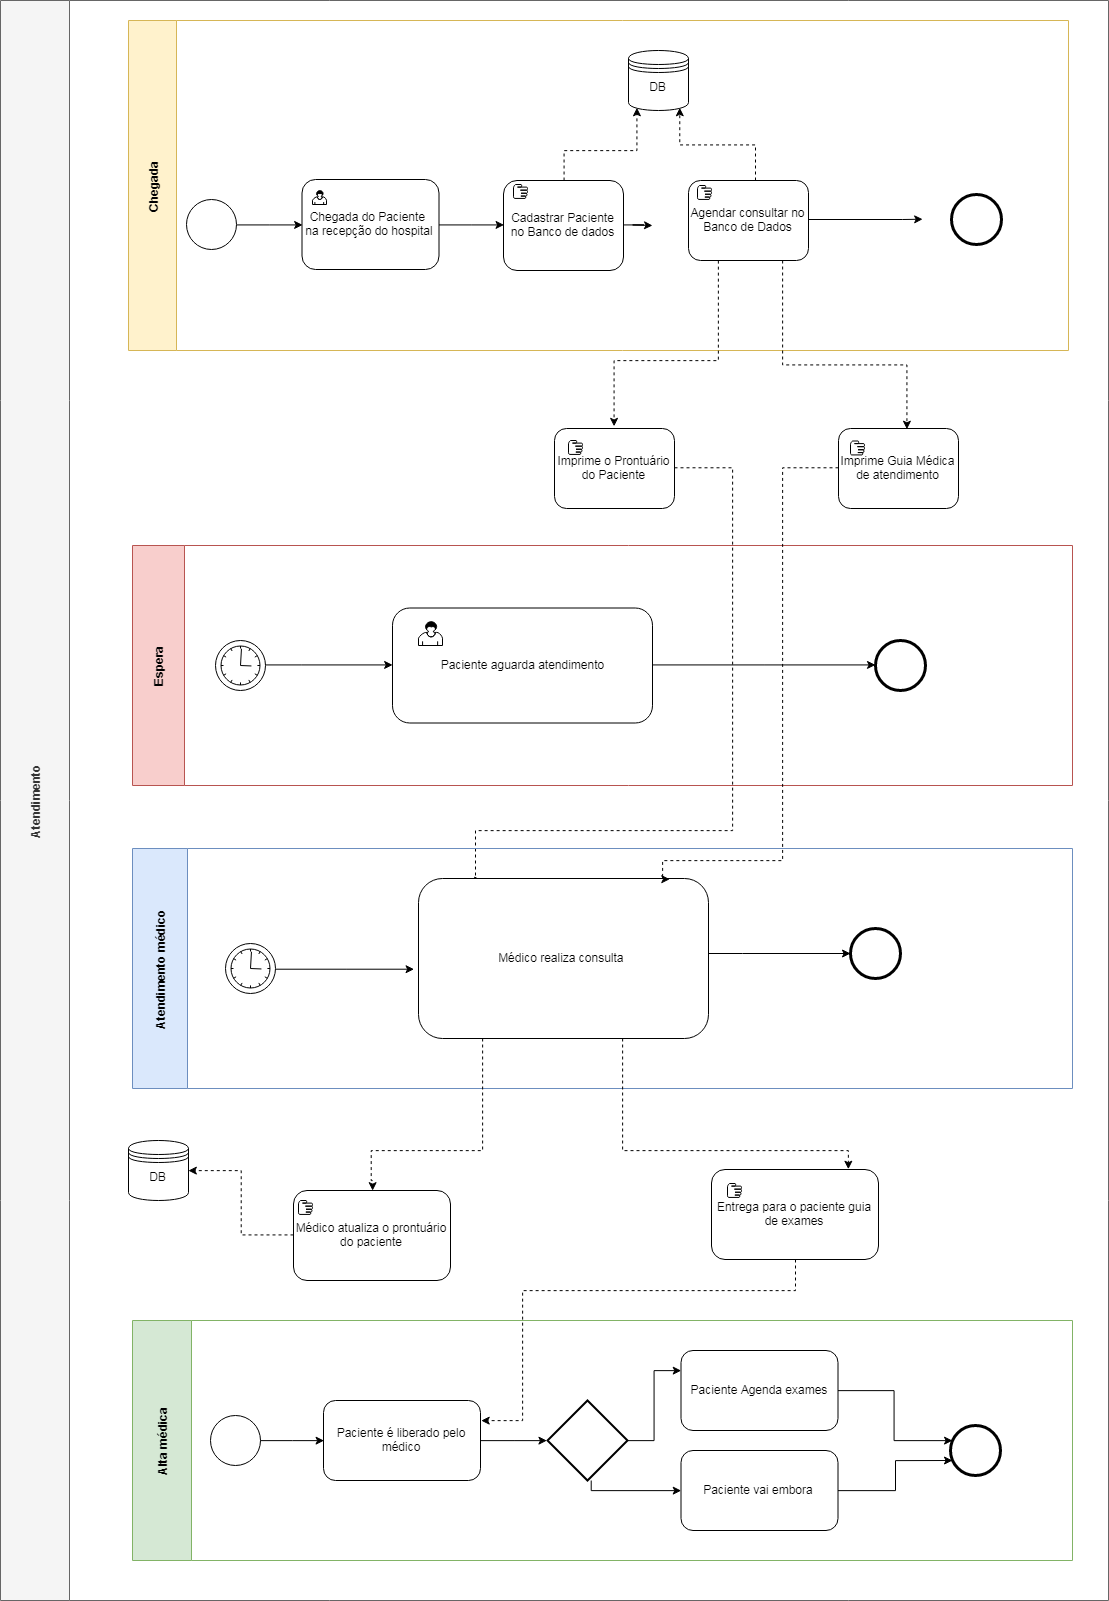

The diagram above was exported from draw.io. Its source (the exported page's mxGraphModel, read from the mxfile embedded in the PNG):
<mxGraphModel dx="1677" dy="807" grid="1" gridSize="10" guides="1" tooltips="1" connect="1" arrows="1" fold="1" page="1" pageScale="1" pageWidth="827" pageHeight="1169" math="0" shadow="0">
  <root>
    <mxCell id="0" />
    <mxCell id="1" parent="0" />
    <mxCell id="AU-K4EmhkHiCRlcWDs_6-1" value="Atendimento" style="swimlane;html=1;horizontal=0;startSize=69;fillColor=#f5f5f5;strokeColor=#666666;fontColor=#333333;" vertex="1" parent="1">
      <mxGeometry x="258" y="110" width="1108" height="1600" as="geometry" />
    </mxCell>
    <mxCell id="AU-K4EmhkHiCRlcWDs_6-3" value="Chegada" style="swimlane;html=1;horizontal=0;startSize=48;fillColor=#fff2cc;strokeColor=#d6b656;" vertex="1" parent="AU-K4EmhkHiCRlcWDs_6-1">
      <mxGeometry x="128" y="20" width="940" height="330" as="geometry" />
    </mxCell>
    <mxCell id="AU-K4EmhkHiCRlcWDs_6-102" style="edgeStyle=orthogonalEdgeStyle;rounded=0;orthogonalLoop=1;jettySize=auto;html=1;entryX=0;entryY=0.5;entryDx=0;entryDy=0;" edge="1" parent="AU-K4EmhkHiCRlcWDs_6-3" source="AU-K4EmhkHiCRlcWDs_6-5" target="AU-K4EmhkHiCRlcWDs_6-37">
      <mxGeometry relative="1" as="geometry" />
    </mxCell>
    <mxCell id="AU-K4EmhkHiCRlcWDs_6-5" value="" style="shape=mxgraph.bpmn.shape;html=1;verticalLabelPosition=bottom;labelBackgroundColor=#ffffff;verticalAlign=top;align=center;perimeter=ellipsePerimeter;outlineConnect=0;outline=standard;symbol=general;" vertex="1" parent="AU-K4EmhkHiCRlcWDs_6-3">
      <mxGeometry x="58" y="179" width="50" height="50" as="geometry" />
    </mxCell>
    <mxCell id="AU-K4EmhkHiCRlcWDs_6-100" style="edgeStyle=orthogonalEdgeStyle;rounded=0;orthogonalLoop=1;jettySize=auto;html=1;entryX=0.15;entryY=0.95;entryDx=0;entryDy=0;entryPerimeter=0;dashed=1;" edge="1" parent="AU-K4EmhkHiCRlcWDs_6-3" source="AU-K4EmhkHiCRlcWDs_6-6" target="AU-K4EmhkHiCRlcWDs_6-96">
      <mxGeometry relative="1" as="geometry">
        <Array as="points">
          <mxPoint x="435" y="130" />
          <mxPoint x="509" y="130" />
        </Array>
      </mxGeometry>
    </mxCell>
    <mxCell id="AU-K4EmhkHiCRlcWDs_6-6" value="Cadastrar Paciente no Banco de dados" style="shape=ext;rounded=1;html=1;whiteSpace=wrap;direction=south;" vertex="1" parent="AU-K4EmhkHiCRlcWDs_6-3">
      <mxGeometry x="375" y="160" width="120" height="90" as="geometry" />
    </mxCell>
    <mxCell id="AU-K4EmhkHiCRlcWDs_6-8" value="" style="shape=mxgraph.bpmn.manual_task;html=1;outlineConnect=0;" vertex="1" parent="AU-K4EmhkHiCRlcWDs_6-3">
      <mxGeometry x="385" y="164" width="14" height="14" as="geometry" />
    </mxCell>
    <mxCell id="AU-K4EmhkHiCRlcWDs_6-101" style="edgeStyle=orthogonalEdgeStyle;rounded=0;orthogonalLoop=1;jettySize=auto;html=1;entryX=0.85;entryY=0.95;entryDx=0;entryDy=0;entryPerimeter=0;dashed=1;" edge="1" parent="AU-K4EmhkHiCRlcWDs_6-3" source="AU-K4EmhkHiCRlcWDs_6-14" target="AU-K4EmhkHiCRlcWDs_6-96">
      <mxGeometry relative="1" as="geometry">
        <Array as="points">
          <mxPoint x="627" y="125" />
          <mxPoint x="551" y="125" />
        </Array>
      </mxGeometry>
    </mxCell>
    <mxCell id="AU-K4EmhkHiCRlcWDs_6-14" value="Agendar consultar no Banco de Dados" style="shape=ext;rounded=1;html=1;whiteSpace=wrap;" vertex="1" parent="AU-K4EmhkHiCRlcWDs_6-3">
      <mxGeometry x="560" y="160" width="120" height="80" as="geometry" />
    </mxCell>
    <mxCell id="AU-K4EmhkHiCRlcWDs_6-16" value="" style="shape=mxgraph.bpmn.manual_task;html=1;outlineConnect=0;" vertex="1" parent="AU-K4EmhkHiCRlcWDs_6-3">
      <mxGeometry x="569" y="165" width="14" height="14" as="geometry" />
    </mxCell>
    <mxCell id="AU-K4EmhkHiCRlcWDs_6-18" value="" style="shape=mxgraph.bpmn.shape;html=1;verticalLabelPosition=bottom;labelBackgroundColor=#ffffff;verticalAlign=top;align=center;perimeter=ellipsePerimeter;outlineConnect=0;outline=end;symbol=general;" vertex="1" parent="AU-K4EmhkHiCRlcWDs_6-3">
      <mxGeometry x="823" y="174" width="50" height="50" as="geometry" />
    </mxCell>
    <mxCell id="AU-K4EmhkHiCRlcWDs_6-104" style="edgeStyle=orthogonalEdgeStyle;rounded=0;orthogonalLoop=1;jettySize=auto;html=1;entryX=0.5;entryY=1;entryDx=0;entryDy=0;" edge="1" parent="AU-K4EmhkHiCRlcWDs_6-3" source="AU-K4EmhkHiCRlcWDs_6-37" target="AU-K4EmhkHiCRlcWDs_6-6">
      <mxGeometry relative="1" as="geometry" />
    </mxCell>
    <mxCell id="AU-K4EmhkHiCRlcWDs_6-37" value="Chegada do Paciente&amp;nbsp; na recepção do hospital" style="shape=ext;rounded=1;html=1;whiteSpace=wrap;" vertex="1" parent="AU-K4EmhkHiCRlcWDs_6-3">
      <mxGeometry x="173.5" y="159" width="137" height="90" as="geometry" />
    </mxCell>
    <mxCell id="AU-K4EmhkHiCRlcWDs_6-50" value="" style="shape=mxgraph.bpmn.user_task;html=1;outlineConnect=0;" vertex="1" parent="AU-K4EmhkHiCRlcWDs_6-3">
      <mxGeometry x="184" y="170" width="14" height="14" as="geometry" />
    </mxCell>
    <mxCell id="AU-K4EmhkHiCRlcWDs_6-96" value="DB" style="shape=datastore;whiteSpace=wrap;html=1;" vertex="1" parent="AU-K4EmhkHiCRlcWDs_6-3">
      <mxGeometry x="500" y="30" width="60" height="60" as="geometry" />
    </mxCell>
    <mxCell id="AU-K4EmhkHiCRlcWDs_6-109" style="edgeStyle=orthogonalEdgeStyle;rounded=0;orthogonalLoop=1;jettySize=auto;html=1;entryX=0.221;entryY=0.013;entryDx=0;entryDy=0;entryPerimeter=0;dashed=1;" edge="1" parent="AU-K4EmhkHiCRlcWDs_6-1" source="AU-K4EmhkHiCRlcWDs_6-20" target="AU-K4EmhkHiCRlcWDs_6-68">
      <mxGeometry relative="1" as="geometry">
        <Array as="points">
          <mxPoint x="732" y="468" />
          <mxPoint x="732" y="830" />
          <mxPoint x="475" y="830" />
        </Array>
      </mxGeometry>
    </mxCell>
    <mxCell id="AU-K4EmhkHiCRlcWDs_6-20" value="Imprime o Prontuário do Paciente" style="shape=ext;rounded=1;html=1;whiteSpace=wrap;" vertex="1" parent="AU-K4EmhkHiCRlcWDs_6-1">
      <mxGeometry x="554" y="428" width="120" height="80" as="geometry" />
    </mxCell>
    <mxCell id="AU-K4EmhkHiCRlcWDs_6-21" value="Imprime Guia Médica de atendimento" style="shape=ext;rounded=1;html=1;whiteSpace=wrap;" vertex="1" parent="AU-K4EmhkHiCRlcWDs_6-1">
      <mxGeometry x="838" y="428" width="120" height="80" as="geometry" />
    </mxCell>
    <mxCell id="AU-K4EmhkHiCRlcWDs_6-4" value="Espera" style="swimlane;html=1;horizontal=0;startSize=52;fillColor=#f8cecc;strokeColor=#b85450;" vertex="1" parent="AU-K4EmhkHiCRlcWDs_6-1">
      <mxGeometry x="132" y="545" width="940" height="240" as="geometry" />
    </mxCell>
    <mxCell id="AU-K4EmhkHiCRlcWDs_6-24" value="" style="shape=mxgraph.bpmn.shape;html=1;verticalLabelPosition=bottom;labelBackgroundColor=#ffffff;verticalAlign=top;align=center;perimeter=ellipsePerimeter;outlineConnect=0;outline=standard;symbol=timer;" vertex="1" parent="AU-K4EmhkHiCRlcWDs_6-4">
      <mxGeometry x="83" y="95" width="50" height="50" as="geometry" />
    </mxCell>
    <mxCell id="AU-K4EmhkHiCRlcWDs_6-65" style="edgeStyle=orthogonalEdgeStyle;rounded=0;orthogonalLoop=1;jettySize=auto;html=1;entryX=0;entryY=0.5;entryDx=0;entryDy=0;" edge="1" parent="AU-K4EmhkHiCRlcWDs_6-4" source="AU-K4EmhkHiCRlcWDs_6-25" target="AU-K4EmhkHiCRlcWDs_6-64">
      <mxGeometry relative="1" as="geometry" />
    </mxCell>
    <mxCell id="AU-K4EmhkHiCRlcWDs_6-25" value="Paciente aguarda atendimento" style="shape=ext;rounded=1;html=1;whiteSpace=wrap;" vertex="1" parent="AU-K4EmhkHiCRlcWDs_6-4">
      <mxGeometry x="260" y="62.5" width="260" height="115" as="geometry" />
    </mxCell>
    <mxCell id="AU-K4EmhkHiCRlcWDs_6-64" value="" style="shape=mxgraph.bpmn.shape;html=1;verticalLabelPosition=bottom;labelBackgroundColor=#ffffff;verticalAlign=top;align=center;perimeter=ellipsePerimeter;outlineConnect=0;outline=end;symbol=general;" vertex="1" parent="AU-K4EmhkHiCRlcWDs_6-4">
      <mxGeometry x="743" y="95" width="50" height="50" as="geometry" />
    </mxCell>
    <mxCell id="AU-K4EmhkHiCRlcWDs_6-67" value="" style="shape=mxgraph.bpmn.user_task;html=1;outlineConnect=0;" vertex="1" parent="AU-K4EmhkHiCRlcWDs_6-4">
      <mxGeometry x="286" y="76" width="24" height="24" as="geometry" />
    </mxCell>
    <mxCell id="AU-K4EmhkHiCRlcWDs_6-108" style="edgeStyle=orthogonalEdgeStyle;rounded=0;orthogonalLoop=1;jettySize=auto;html=1;entryX=0;entryY=0.5;entryDx=0;entryDy=0;" edge="1" parent="AU-K4EmhkHiCRlcWDs_6-4" source="AU-K4EmhkHiCRlcWDs_6-24" target="AU-K4EmhkHiCRlcWDs_6-25">
      <mxGeometry relative="1" as="geometry">
        <mxPoint x="229" y="100" as="targetPoint" />
        <Array as="points">
          <mxPoint x="169" y="120" />
          <mxPoint x="169" y="120" />
        </Array>
      </mxGeometry>
    </mxCell>
    <mxCell id="AU-K4EmhkHiCRlcWDs_6-35" value="" style="shape=mxgraph.bpmn.manual_task;html=1;outlineConnect=0;" vertex="1" parent="AU-K4EmhkHiCRlcWDs_6-1">
      <mxGeometry x="568" y="440" width="14" height="14" as="geometry" />
    </mxCell>
    <mxCell id="AU-K4EmhkHiCRlcWDs_6-36" value="" style="shape=mxgraph.bpmn.manual_task;html=1;outlineConnect=0;" vertex="1" parent="AU-K4EmhkHiCRlcWDs_6-1">
      <mxGeometry x="850" y="440.5" width="14" height="14" as="geometry" />
    </mxCell>
    <mxCell id="AU-K4EmhkHiCRlcWDs_6-60" style="edgeStyle=orthogonalEdgeStyle;rounded=0;orthogonalLoop=1;jettySize=auto;html=1;exitX=0.25;exitY=1;exitDx=0;exitDy=0;dashed=1;entryX=0.497;entryY=-0.03;entryDx=0;entryDy=0;entryPerimeter=0;" edge="1" parent="AU-K4EmhkHiCRlcWDs_6-1" source="AU-K4EmhkHiCRlcWDs_6-14" target="AU-K4EmhkHiCRlcWDs_6-20">
      <mxGeometry relative="1" as="geometry">
        <mxPoint x="614" y="410" as="targetPoint" />
        <Array as="points">
          <mxPoint x="718" y="360" />
          <mxPoint x="614" y="360" />
        </Array>
      </mxGeometry>
    </mxCell>
    <mxCell id="AU-K4EmhkHiCRlcWDs_6-66" value="Atendimento médico" style="swimlane;html=1;horizontal=0;startSize=55;fillColor=#dae8fc;strokeColor=#6c8ebf;" vertex="1" parent="AU-K4EmhkHiCRlcWDs_6-1">
      <mxGeometry x="132" y="848" width="940" height="240" as="geometry" />
    </mxCell>
    <mxCell id="AU-K4EmhkHiCRlcWDs_6-68" value="Médico realiza consulta&amp;nbsp;" style="shape=ext;rounded=1;html=1;whiteSpace=wrap;" vertex="1" parent="AU-K4EmhkHiCRlcWDs_6-66">
      <mxGeometry x="286" y="30" width="290" height="160" as="geometry" />
    </mxCell>
    <mxCell id="AU-K4EmhkHiCRlcWDs_6-72" style="edgeStyle=orthogonalEdgeStyle;rounded=0;orthogonalLoop=1;jettySize=auto;html=1;entryX=-0.017;entryY=0.563;entryDx=0;entryDy=0;entryPerimeter=0;" edge="1" parent="AU-K4EmhkHiCRlcWDs_6-66" source="AU-K4EmhkHiCRlcWDs_6-71" target="AU-K4EmhkHiCRlcWDs_6-68">
      <mxGeometry relative="1" as="geometry" />
    </mxCell>
    <mxCell id="AU-K4EmhkHiCRlcWDs_6-71" value="" style="shape=mxgraph.bpmn.shape;html=1;verticalLabelPosition=bottom;labelBackgroundColor=#ffffff;verticalAlign=top;align=center;perimeter=ellipsePerimeter;outlineConnect=0;outline=standard;symbol=timer;" vertex="1" parent="AU-K4EmhkHiCRlcWDs_6-66">
      <mxGeometry x="93" y="95" width="50" height="50" as="geometry" />
    </mxCell>
    <mxCell id="AU-K4EmhkHiCRlcWDs_6-81" value="" style="shape=mxgraph.bpmn.shape;html=1;verticalLabelPosition=bottom;labelBackgroundColor=#ffffff;verticalAlign=top;align=center;perimeter=ellipsePerimeter;outlineConnect=0;outline=end;symbol=general;" vertex="1" parent="AU-K4EmhkHiCRlcWDs_6-66">
      <mxGeometry x="718" y="80" width="50" height="50" as="geometry" />
    </mxCell>
    <mxCell id="AU-K4EmhkHiCRlcWDs_6-110" style="edgeStyle=orthogonalEdgeStyle;rounded=0;orthogonalLoop=1;jettySize=auto;html=1;" edge="1" parent="AU-K4EmhkHiCRlcWDs_6-66" source="AU-K4EmhkHiCRlcWDs_6-68" target="AU-K4EmhkHiCRlcWDs_6-81">
      <mxGeometry relative="1" as="geometry">
        <mxPoint x="670" y="110" as="targetPoint" />
        <Array as="points">
          <mxPoint x="610" y="105" />
          <mxPoint x="610" y="105" />
        </Array>
      </mxGeometry>
    </mxCell>
    <mxCell id="AU-K4EmhkHiCRlcWDs_6-115" style="edgeStyle=orthogonalEdgeStyle;rounded=0;orthogonalLoop=1;jettySize=auto;html=1;entryX=1;entryY=0.5;entryDx=0;entryDy=0;dashed=1;" edge="1" parent="AU-K4EmhkHiCRlcWDs_6-1" source="AU-K4EmhkHiCRlcWDs_6-87" target="AU-K4EmhkHiCRlcWDs_6-114">
      <mxGeometry relative="1" as="geometry" />
    </mxCell>
    <mxCell id="AU-K4EmhkHiCRlcWDs_6-87" value="Médico atualiza o prontuário do paciente" style="shape=ext;rounded=1;html=1;whiteSpace=wrap;" vertex="1" parent="AU-K4EmhkHiCRlcWDs_6-1">
      <mxGeometry x="293" y="1190" width="157" height="90" as="geometry" />
    </mxCell>
    <mxCell id="AU-K4EmhkHiCRlcWDs_6-133" style="edgeStyle=orthogonalEdgeStyle;rounded=0;orthogonalLoop=1;jettySize=auto;html=1;entryX=1;entryY=0.25;entryDx=0;entryDy=0;dashed=1;" edge="1" parent="AU-K4EmhkHiCRlcWDs_6-1" source="AU-K4EmhkHiCRlcWDs_6-88" target="AU-K4EmhkHiCRlcWDs_6-124">
      <mxGeometry relative="1" as="geometry">
        <Array as="points">
          <mxPoint x="795" y="1290" />
          <mxPoint x="522" y="1290" />
          <mxPoint x="522" y="1420" />
        </Array>
      </mxGeometry>
    </mxCell>
    <mxCell id="AU-K4EmhkHiCRlcWDs_6-88" value="Entrega para o paciente guia de exames" style="shape=ext;rounded=1;html=1;whiteSpace=wrap;" vertex="1" parent="AU-K4EmhkHiCRlcWDs_6-1">
      <mxGeometry x="711" y="1169" width="167" height="90" as="geometry" />
    </mxCell>
    <mxCell id="AU-K4EmhkHiCRlcWDs_6-106" style="edgeStyle=orthogonalEdgeStyle;rounded=0;orthogonalLoop=1;jettySize=auto;html=1;entryX=0.575;entryY=0.013;entryDx=0;entryDy=0;entryPerimeter=0;dashed=1;" edge="1" parent="AU-K4EmhkHiCRlcWDs_6-1" source="AU-K4EmhkHiCRlcWDs_6-14" target="AU-K4EmhkHiCRlcWDs_6-21">
      <mxGeometry relative="1" as="geometry">
        <Array as="points">
          <mxPoint x="782" y="364" />
          <mxPoint x="907" y="364" />
        </Array>
      </mxGeometry>
    </mxCell>
    <mxCell id="AU-K4EmhkHiCRlcWDs_6-86" style="edgeStyle=orthogonalEdgeStyle;rounded=0;orthogonalLoop=1;jettySize=auto;html=1;dashed=1;entryX=0.866;entryY=0;entryDx=0;entryDy=0;entryPerimeter=0;" edge="1" parent="AU-K4EmhkHiCRlcWDs_6-1" source="AU-K4EmhkHiCRlcWDs_6-21" target="AU-K4EmhkHiCRlcWDs_6-68">
      <mxGeometry relative="1" as="geometry">
        <mxPoint x="698" y="840" as="targetPoint" />
        <Array as="points">
          <mxPoint x="782" y="468" />
          <mxPoint x="782" y="860" />
          <mxPoint x="662" y="860" />
        </Array>
      </mxGeometry>
    </mxCell>
    <mxCell id="AU-K4EmhkHiCRlcWDs_6-111" style="edgeStyle=orthogonalEdgeStyle;rounded=0;orthogonalLoop=1;jettySize=auto;html=1;entryX=0.5;entryY=0;entryDx=0;entryDy=0;dashed=1;" edge="1" parent="AU-K4EmhkHiCRlcWDs_6-1" source="AU-K4EmhkHiCRlcWDs_6-68" target="AU-K4EmhkHiCRlcWDs_6-87">
      <mxGeometry relative="1" as="geometry">
        <Array as="points">
          <mxPoint x="482" y="1150" />
          <mxPoint x="371" y="1150" />
          <mxPoint x="371" y="1180" />
        </Array>
      </mxGeometry>
    </mxCell>
    <mxCell id="AU-K4EmhkHiCRlcWDs_6-112" style="edgeStyle=orthogonalEdgeStyle;rounded=0;orthogonalLoop=1;jettySize=auto;html=1;dashed=1;entryX=0.818;entryY=0;entryDx=0;entryDy=0;entryPerimeter=0;" edge="1" parent="AU-K4EmhkHiCRlcWDs_6-1" source="AU-K4EmhkHiCRlcWDs_6-68" target="AU-K4EmhkHiCRlcWDs_6-88">
      <mxGeometry relative="1" as="geometry">
        <mxPoint x="682" y="1160" as="targetPoint" />
        <Array as="points">
          <mxPoint x="622" y="1150" />
          <mxPoint x="848" y="1150" />
        </Array>
      </mxGeometry>
    </mxCell>
    <mxCell id="AU-K4EmhkHiCRlcWDs_6-113" value="Alta médica" style="swimlane;html=1;horizontal=0;startSize=59;fillColor=#d5e8d4;strokeColor=#82b366;" vertex="1" parent="AU-K4EmhkHiCRlcWDs_6-1">
      <mxGeometry x="132" y="1320" width="940" height="240" as="geometry" />
    </mxCell>
    <mxCell id="AU-K4EmhkHiCRlcWDs_6-131" style="edgeStyle=orthogonalEdgeStyle;rounded=0;orthogonalLoop=1;jettySize=auto;html=1;" edge="1" parent="AU-K4EmhkHiCRlcWDs_6-113" source="AU-K4EmhkHiCRlcWDs_6-117" target="AU-K4EmhkHiCRlcWDs_6-130">
      <mxGeometry relative="1" as="geometry">
        <Array as="points">
          <mxPoint x="762" y="70" />
          <mxPoint x="762" y="120" />
        </Array>
      </mxGeometry>
    </mxCell>
    <mxCell id="AU-K4EmhkHiCRlcWDs_6-117" value="Paciente Agenda exames" style="shape=ext;rounded=1;html=1;whiteSpace=wrap;" vertex="1" parent="AU-K4EmhkHiCRlcWDs_6-113">
      <mxGeometry x="548.5" y="30" width="157" height="80" as="geometry" />
    </mxCell>
    <mxCell id="AU-K4EmhkHiCRlcWDs_6-121" value="" style="shape=mxgraph.bpmn.shape;html=1;verticalLabelPosition=bottom;labelBackgroundColor=#ffffff;verticalAlign=top;align=center;perimeter=ellipsePerimeter;outlineConnect=0;outline=standard;symbol=general;" vertex="1" parent="AU-K4EmhkHiCRlcWDs_6-113">
      <mxGeometry x="78" y="95" width="50" height="50" as="geometry" />
    </mxCell>
    <mxCell id="AU-K4EmhkHiCRlcWDs_6-116" value="" style="strokeWidth=2;html=1;shape=mxgraph.flowchart.decision;whiteSpace=wrap;" vertex="1" parent="AU-K4EmhkHiCRlcWDs_6-113">
      <mxGeometry x="415" y="80" width="80" height="80" as="geometry" />
    </mxCell>
    <mxCell id="AU-K4EmhkHiCRlcWDs_6-124" value="Paciente é liberado pelo médico" style="shape=ext;rounded=1;html=1;whiteSpace=wrap;" vertex="1" parent="AU-K4EmhkHiCRlcWDs_6-113">
      <mxGeometry x="191" y="80" width="157" height="80" as="geometry" />
    </mxCell>
    <mxCell id="AU-K4EmhkHiCRlcWDs_6-127" value="Paciente vai embora" style="shape=ext;rounded=1;html=1;whiteSpace=wrap;" vertex="1" parent="AU-K4EmhkHiCRlcWDs_6-113">
      <mxGeometry x="548.5" y="130" width="157" height="80" as="geometry" />
    </mxCell>
    <mxCell id="AU-K4EmhkHiCRlcWDs_6-129" style="edgeStyle=orthogonalEdgeStyle;rounded=0;orthogonalLoop=1;jettySize=auto;html=1;entryX=0;entryY=0.25;entryDx=0;entryDy=0;" edge="1" parent="AU-K4EmhkHiCRlcWDs_6-113" source="AU-K4EmhkHiCRlcWDs_6-116" target="AU-K4EmhkHiCRlcWDs_6-117">
      <mxGeometry relative="1" as="geometry">
        <mxPoint x="448" y="20" as="targetPoint" />
      </mxGeometry>
    </mxCell>
    <mxCell id="AU-K4EmhkHiCRlcWDs_6-130" value="" style="shape=mxgraph.bpmn.shape;html=1;verticalLabelPosition=bottom;labelBackgroundColor=#ffffff;verticalAlign=top;align=center;perimeter=ellipsePerimeter;outlineConnect=0;outline=end;symbol=general;" vertex="1" parent="AU-K4EmhkHiCRlcWDs_6-113">
      <mxGeometry x="818" y="105" width="50" height="50" as="geometry" />
    </mxCell>
    <mxCell id="AU-K4EmhkHiCRlcWDs_6-128" style="edgeStyle=orthogonalEdgeStyle;rounded=0;orthogonalLoop=1;jettySize=auto;html=1;entryX=0;entryY=0.5;entryDx=0;entryDy=0;" edge="1" parent="AU-K4EmhkHiCRlcWDs_6-113" source="AU-K4EmhkHiCRlcWDs_6-116" target="AU-K4EmhkHiCRlcWDs_6-127">
      <mxGeometry relative="1" as="geometry">
        <mxPoint x="542" y="170" as="targetPoint" />
        <Array as="points">
          <mxPoint x="459" y="170" />
        </Array>
      </mxGeometry>
    </mxCell>
    <mxCell id="AU-K4EmhkHiCRlcWDs_6-122" style="edgeStyle=orthogonalEdgeStyle;rounded=0;orthogonalLoop=1;jettySize=auto;html=1;entryX=0;entryY=0.5;entryDx=0;entryDy=0;" edge="1" parent="AU-K4EmhkHiCRlcWDs_6-113" source="AU-K4EmhkHiCRlcWDs_6-121" target="AU-K4EmhkHiCRlcWDs_6-124">
      <mxGeometry relative="1" as="geometry">
        <mxPoint x="140" y="120" as="targetPoint" />
        <Array as="points" />
      </mxGeometry>
    </mxCell>
    <mxCell id="AU-K4EmhkHiCRlcWDs_6-126" style="edgeStyle=orthogonalEdgeStyle;rounded=0;orthogonalLoop=1;jettySize=auto;html=1;entryX=0;entryY=0.5;entryDx=0;entryDy=0;entryPerimeter=0;" edge="1" parent="AU-K4EmhkHiCRlcWDs_6-113" source="AU-K4EmhkHiCRlcWDs_6-124" target="AU-K4EmhkHiCRlcWDs_6-116">
      <mxGeometry relative="1" as="geometry">
        <mxPoint x="360" y="120" as="targetPoint" />
        <Array as="points" />
      </mxGeometry>
    </mxCell>
    <mxCell id="AU-K4EmhkHiCRlcWDs_6-114" value="DB" style="shape=datastore;whiteSpace=wrap;html=1;" vertex="1" parent="AU-K4EmhkHiCRlcWDs_6-1">
      <mxGeometry x="128" y="1140" width="60" height="60" as="geometry" />
    </mxCell>
    <mxCell id="AU-K4EmhkHiCRlcWDs_6-139" value="" style="shape=mxgraph.bpmn.manual_task;html=1;outlineConnect=0;" vertex="1" parent="AU-K4EmhkHiCRlcWDs_6-1">
      <mxGeometry x="298" y="1200" width="14" height="14" as="geometry" />
    </mxCell>
    <mxCell id="AU-K4EmhkHiCRlcWDs_6-140" value="" style="shape=mxgraph.bpmn.manual_task;html=1;outlineConnect=0;" vertex="1" parent="AU-K4EmhkHiCRlcWDs_6-1">
      <mxGeometry x="727" y="1183" width="14" height="14" as="geometry" />
    </mxCell>
    <mxCell id="AU-K4EmhkHiCRlcWDs_6-105" style="edgeStyle=orthogonalEdgeStyle;rounded=0;orthogonalLoop=1;jettySize=auto;html=1;" edge="1" parent="1" source="AU-K4EmhkHiCRlcWDs_6-6">
      <mxGeometry relative="1" as="geometry">
        <mxPoint x="910" y="335" as="targetPoint" />
      </mxGeometry>
    </mxCell>
    <mxCell id="AU-K4EmhkHiCRlcWDs_6-107" style="edgeStyle=orthogonalEdgeStyle;rounded=0;orthogonalLoop=1;jettySize=auto;html=1;" edge="1" parent="1" source="AU-K4EmhkHiCRlcWDs_6-14">
      <mxGeometry relative="1" as="geometry">
        <mxPoint x="1180" y="329" as="targetPoint" />
        <Array as="points">
          <mxPoint x="1160" y="329" />
        </Array>
      </mxGeometry>
    </mxCell>
    <mxCell id="AU-K4EmhkHiCRlcWDs_6-132" style="edgeStyle=orthogonalEdgeStyle;rounded=0;orthogonalLoop=1;jettySize=auto;html=1;" edge="1" parent="1" source="AU-K4EmhkHiCRlcWDs_6-127">
      <mxGeometry relative="1" as="geometry">
        <mxPoint x="1210" y="1570" as="targetPoint" />
      </mxGeometry>
    </mxCell>
  </root>
</mxGraphModel>